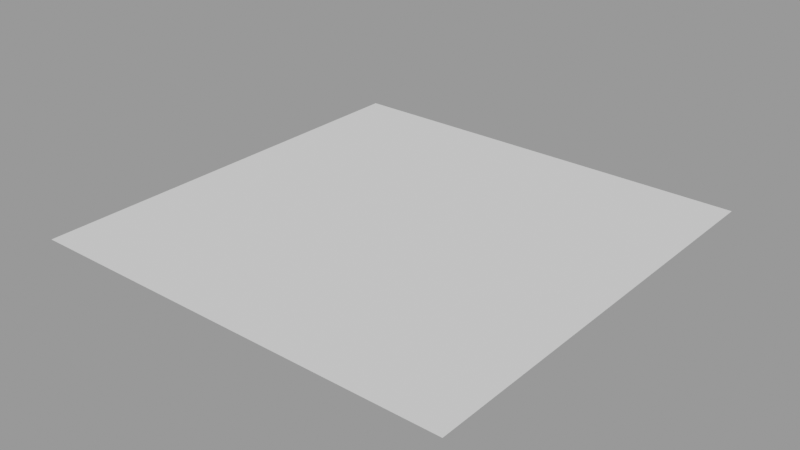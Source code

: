 # Source: nature-scatter.blend  (saved by Blender 3.2.14; exported with 4.5.12 LTS)
import bpy
from mathutils import Matrix  # noqa: F401  (used for matrix-valued properties, if any)

bpy.ops.wm.read_factory_settings(use_empty=True)
scene = bpy.context.scene
scene.name = 'Scene'

# ---- collections
col_collection_1 = bpy.data.collections.new('Collection 1'); scene.collection.children.link(col_collection_1)

# ---- node groups
ng_nature_scatter = bpy.data.node_groups.new('Nature Scatter', 'GeometryNodeTree')
_s = ng_nature_scatter.interface.new_socket(name='Geometry', in_out='OUTPUT', socket_type='NodeSocketGeometry')
_s = ng_nature_scatter.interface.new_socket(name='Geometry', in_out='INPUT', socket_type='NodeSocketGeometry')
_s = ng_nature_scatter.interface.new_socket(name='Instances', in_out='INPUT', socket_type='NodeSocketCollection')
_s = ng_nature_scatter.interface.new_socket(name='Show Emitter', in_out='INPUT', socket_type='NodeSocketBool')
_s.default_value = True
_s = ng_nature_scatter.interface.new_socket(name='Use Proxies', in_out='INPUT', socket_type='NodeSocketBool')
_s.default_value = True
_s = ng_nature_scatter.interface.new_socket(name='Viewport Display', in_out='INPUT', socket_type='NodeSocketFloat')
_s.default_value = 1.0
_s.min_value = 0.0
_s.max_value = 1.0
_s = ng_nature_scatter.interface.new_socket(name='Density Map', in_out='INPUT', socket_type='NodeSocketFloat')
_s.default_value = 1.0
_s.min_value = 0.0
_s.max_value = 1.0
_s = ng_nature_scatter.interface.new_socket(name='Density 0', in_out='INPUT', socket_type='NodeSocketFloat')
_s.min_value = 0.0
_s = ng_nature_scatter.interface.new_socket(name='Density 1', in_out='INPUT', socket_type='NodeSocketFloat')
_s.default_value = 10.0
_s.min_value = 0.0
_s = ng_nature_scatter.interface.new_socket(name='Spacing', in_out='INPUT', socket_type='NodeSocketFloat')
_s.subtype = 'DISTANCE'
_s.min_value = 0.0
_s = ng_nature_scatter.interface.new_socket(name='Perimeter Culling', in_out='INPUT', socket_type='NodeSocketFloat')
_s.subtype = 'DISTANCE'
_s = ng_nature_scatter.interface.new_socket(name='Slope Culling', in_out='INPUT', socket_type='NodeSocketFloat')
_s.subtype = 'ANGLE'
_s.default_value = 1.571
_s.min_value = -1.571
_s.max_value = 1.571
_s = ng_nature_scatter.interface.new_socket(name='Follow Normal', in_out='INPUT', socket_type='NodeSocketFloat')
_s.min_value = 0.0
_s.max_value = 1.0
_s = ng_nature_scatter.interface.new_socket(name='Tilt', in_out='INPUT', socket_type='NodeSocketFloat')
_s.subtype = 'ANGLE'
_s.min_value = 0.0
_s.max_value = 1.571
_s = ng_nature_scatter.interface.new_socket(name='Scale Map', in_out='INPUT', socket_type='NodeSocketFloat')
_s.default_value = 1.0
_s.min_value = 0.0
_s.max_value = 1.0
_s = ng_nature_scatter.interface.new_socket(name='Scale 0', in_out='INPUT', socket_type='NodeSocketFloat')
_s.min_value = 0.0
_s = ng_nature_scatter.interface.new_socket(name='Scale 1', in_out='INPUT', socket_type='NodeSocketFloat')
_s.default_value = 1.0
_s.min_value = 0.0
_s = ng_nature_scatter.interface.new_socket(name='Scale Variation', in_out='INPUT', socket_type='NodeSocketFloat')
_s.default_value = 0.1
_s.min_value = 0.0
_s = ng_nature_scatter.interface.new_socket(name='Placement Seed', in_out='INPUT', socket_type='NodeSocketInt')
_s = ng_nature_scatter.interface.new_socket(name='Rotation Seed', in_out='INPUT', socket_type='NodeSocketInt')
_s.min_value = -10000
_s.max_value = 10000
_s = ng_nature_scatter.interface.new_socket(name='Scale Seed', in_out='INPUT', socket_type='NodeSocketInt')
_s.min_value = -10000
_s.max_value = 10000
ng_nature_scatter.is_modifier = True
_N = ng_nature_scatter.nodes; _L = ng_nature_scatter.links
n0 = _N.new('NodeFrame'); n0.name = 'Density Map'; n0.location = (-3153, 156)
n0.label = 'Density Map'
n0.width = 848
n1 = _N.new('NodeFrame'); n1.name = 'Viewport Display'; n1.location = (-2715, 576)
n1.label = 'Viewport Display'
n1.width = 420
n2 = _N.new('NodeFrame'); n2.name = 'Perimeter Culling'; n2.location = (-767, 612)
n2.label = 'Perimeter Culling'
n2.width = 2495
n3 = _N.new('NodeFrame'); n3.name = 'Perimeter Geometry'; n3.location = (30, -180)
n3.label = 'Perimeter Geometry'
n3.width = 560
n4 = _N.new('NodeFrame'); n4.name = 'Perimeter Logic'; n4.location = (1414, -175)
n4.label = 'Perimeter Logic'
n4.width = 753
n5 = _N.new('NodeFrame'); n5.name = 'Perimeter Distance'; n5.location = (690, -182)
n5.label = 'Perimeter Distance'
n5.width = 610
n6 = _N.new('NodeFrame'); n6.name = 'Slope Culling'; n6.location = (-2620, 1542)
n6.label = 'Slope Culling'
n6.width = 2220
n7 = _N.new('NodeFrame'); n7.name = 'Slope Logic'; n7.location = (711, -30)
n7.label = 'Slope Logic'
n7.width = 1068
n8 = _N.new('NodeFrame'); n8.name = 'Use Proxies'; n8.location = (-2161, -362)
n8.label = 'Use Proxies'
n8.width = 820
n9 = _N.new('NodeFrame'); n9.name = 'Rotation'; n9.location = (-1994, -919)
n9.label = 'Rotation'
n9.width = 1932
n10 = _N.new('NodeFrame'); n10.name = 'Disable Field'; n10.location = (-4525, -849)
n10.label = 'Disable Field'
n10.width = 399
n11 = _N.new('NodeGroupOutput'); n11.name = 'Group Output'; n11.location = (4765, 0)
n12 = _N.new('NodeReroute'); n12.name = 'Reroute'; n12.location = (38, -230)
n12.width = 16
n12.socket_idname = 'NodeSocketFloat'
n13 = _N.new('NodeReroute'); n13.name = 'Reroute.001'; n13.location = (38, -270)
n13.width = 16
n13.socket_idname = 'NodeSocketFloat'
n14 = _N.new('ShaderNodeMath'); n14.name = 'Math.003'; n14.location = (438, -30)
n14.operation = 'DIVIDE'
n15 = _N.new('ShaderNodeMath'); n15.name = 'Math.004'; n15.location = (438, -210)
n15.operation = 'DIVIDE'
n16 = _N.new('GeometryNodeSwitch'); n16.name = 'Switch.001'; n16.location = (250, -30)
n16.input_type = 'FLOAT'
n17 = _N.new('ShaderNodeMath'); n17.name = 'Math'; n17.location = (30, -150)
n17.operation = 'MULTIPLY'
n18 = _N.new('GeometryNodeIsViewport'); n18.name = 'Is Viewport.001'; n18.location = (30, -50)
n19 = _N.new('FunctionNodeCompare'); n19.name = 'Compare.001'; n19.location = (210, -130)
n19.operation = 'LESS_THAN'
n19.data_type = 'INT'
n19.inputs[3].default_value = 2
n19.inputs[6].default_value = (0.0, 0.0, 0.0, 0.0)
n19.inputs[7].default_value = (0.0, 0.0, 0.0, 0.0)
n20 = _N.new('GeometryNodeInputMeshEdgeNeighbors'); n20.name = 'Edge Neighbors'; n20.location = (30, -190)
n21 = _N.new('FunctionNodeBooleanMath'); n21.name = 'Boolean Math.001'; n21.location = (583, -30)
n21.operation = 'XNOR'
n22 = _N.new('ShaderNodeMath'); n22.name = 'Math.002'; n22.location = (158, -258)
n22.operation = 'ABSOLUTE'
n23 = _N.new('FunctionNodeCompare'); n23.name = 'Compare.004'; n23.location = (358, -258)
n23.inputs[6].default_value = (0.0, 0.0, 0.0, 0.0)
n23.inputs[7].default_value = (0.0, 0.0, 0.0, 0.0)
n24 = _N.new('NodeReroute'); n24.name = 'Reroute.003'; n24.location = (38, -238)
n24.width = 16
n24.socket_idname = 'NodeSocketFloatDistance'
n25 = _N.new('GeometryNodeProximity'); n25.name = 'Geometry Proximity'; n25.location = (440, -30)
n25.target_element = 'EDGES'
n26 = _N.new('GeometryNodeInputPosition'); n26.name = 'Position'; n26.location = (30, -228)
n27 = _N.new('GeometryNodeCaptureAttribute'); n27.name = 'Capture Attribute'; n27.location = (250, -148)
n27.capture_items.clear()
n28 = _N.new('GeometryNodeSeparateGeometry'); n28.name = 'Separate Geometry.001'; n28.location = (2325, -30)
n29 = _N.new('GeometryNodeSeparateGeometry'); n29.name = 'Separate Geometry'; n29.location = (390, -30)
n29.domain = 'EDGE'
n30 = _N.new('ShaderNodeMath'); n30.name = 'Math.006'; n30.location = (298, -430)
n30.operation = 'MULTIPLY'
n30.inputs[1].default_value = -1.0
n31 = _N.new('NodeReroute'); n31.name = 'Reroute.004'; n31.location = (38, -530)
n31.width = 16
n31.socket_idname = 'NodeSocketVector'
n32 = _N.new('NodeReroute'); n32.name = 'Reroute.002'; n32.location = (38, -470)
n32.width = 16
n32.socket_idname = 'NodeSocketFloatAngle'
n33 = _N.new('ShaderNodeMath'); n33.name = 'Math.005'; n33.location = (518, -30)
n33.operation = 'GREATER_THAN'
n33.inputs[1].default_value = 0.0
n34 = _N.new('GeometryNodeSwitch'); n34.name = 'Switch.002'; n34.location = (898, -310)
n34.input_type = 'BOOLEAN'
n35 = _N.new('FunctionNodeCompare'); n35.name = 'Compare.005'; n35.location = (518, -490)
n35.operation = 'LESS_THAN'
n35.data_type = 'VECTOR'
n35.inputs[5].default_value = (0.0, 0.0, 1.0)
n35.inputs[6].default_value = (0.0, 0.0, 0.0, 0.0)
n35.inputs[7].default_value = (0.0, 0.0, 0.0, 0.0)
n36 = _N.new('GeometryNodeInputNormal'); n36.name = 'Normal'; n36.location = (30, -640)
n36.legacy_corner_normals = True
n37 = _N.new('GeometryNodeCaptureAttribute'); n37.name = 'Capture Attribute.001'; n37.location = (270, -500)
n37.capture_items.clear()
n38 = _N.new('GeometryNodeSeparateGeometry'); n38.name = 'Separate Geometry.002'; n38.location = (2050, -240)
n39 = _N.new('GeometryNodeBoundBox'); n39.name = 'Bounding Box'; n39.location = (250, -250)
n40 = _N.new('GeometryNodeSwitch'); n40.name = 'Switch'; n40.location = (650, -110)
n41 = _N.new('FunctionNodeRotateEuler'); n41.name = 'Rotate Euler'; n41.location = (1762, -30)
n41.space = 'LOCAL'
n42 = _N.new('ShaderNodeMath'); n42.name = 'Math.010'; n42.location = (1262, -50)
n42.operation = 'SUBTRACT'
n42.inputs[0].default_value = 1.0
n43 = _N.new('FunctionNodeAlignEulerToVector'); n43.name = 'Align Euler to Vector'; n43.location = (1522, -30)
n43.axis = 'Z'
n44 = _N.new('FunctionNodeRandomValue'); n44.name = 'Random Value'; n44.location = (618, -746)
n44.inputs[2].default_value = -3.142
n44.inputs[3].default_value = 3.142
n45 = _N.new('ShaderNodeCombineXYZ'); n45.name = 'Combine XYZ'; n45.location = (1138, -506)
n46 = _N.new('ShaderNodeMath'); n46.name = 'Math.008'; n46.location = (398, -506)
n46.inputs[1].default_value = 2.0
n47 = _N.new('NodeReroute'); n47.name = 'Reroute.005'; n47.location = (38, -466)
n47.width = 16
n47.socket_idname = 'NodeSocketFloatAngle'
n48 = _N.new('ShaderNodeMath'); n48.name = 'Math.009'; n48.location = (838, -286)
n48.operation = 'MULTIPLY'
n49 = _N.new('ShaderNodeMath'); n49.name = 'Math.011'; n49.location = (838, -506)
n49.operation = 'MULTIPLY'
n50 = _N.new('FunctionNodeRandomValue'); n50.name = 'Random Value.002'; n50.location = (618, -286)
n50.inputs[2].default_value = -1.0
n51 = _N.new('NodeReroute'); n51.name = 'Reroute.006'; n51.location = (38, -566)
n51.width = 16
n51.socket_idname = 'NodeSocketInt'
n52 = _N.new('ShaderNodeMapRange'); n52.name = 'Map Range.001'; n52.location = (2692, -536)
n52.clamp = False
n53 = _N.new('ShaderNodeMath'); n53.name = 'Math.013'; n53.location = (1860, -260)
n53.operation = 'DIVIDE'
n53.inputs[0].default_value = 1.0
n54 = _N.new('FunctionNodeRandomValue'); n54.name = 'Random Value.003'; n54.location = (2080, -380)
n55 = _N.new('ShaderNodeMath'); n55.name = 'Math.014'; n55.location = (2360, -560)
n55.operation = 'MULTIPLY'
n56 = _N.new('FunctionNodeCompare'); n56.name = 'Compare.006'; n56.location = (516, -211)
n56.data_type = 'VECTOR'
n56.inputs[5].default_value = (0.0, 0.0, 1.0)
n56.inputs[6].default_value = (0.0, 0.0, 0.0, 0.0)
n56.inputs[7].default_value = (0.0, 0.0, 0.0, 0.0)
n57 = _N.new('ShaderNodeMath'); n57.name = 'Math.012'; n57.location = (1660, -500)
n57.inputs[0].default_value = 1.0
n58 = _N.new('ShaderNodeMapRange'); n58.name = 'Map Range'; n58.location = (678, -30)
n59 = _N.new('GeometryNodeDistributePointsOnFaces'); n59.name = 'Distribute Points on Faces'; n59.location = (-1713, 452)
n59.distribute_method = 'POISSON'
n59.use_legacy_normal = True
n60 = _N.new('FunctionNodeCompare'); n60.name = 'Compare.002'; n60.location = (158, -58)
n60.operation = 'LESS_THAN'
n60.inputs[6].default_value = (0.0, 0.0, 0.0, 0.0)
n60.inputs[7].default_value = (0.0, 0.0, 0.0, 0.0)
n61 = _N.new('GeometryNodeTransform'); n61.name = 'Transform'; n61.location = (229, -54)
n62 = _N.new('ShaderNodeCombineXYZ'); n62.name = 'Combine XYZ.001'; n62.location = (30, -170)
n63 = _N.new('ShaderNodeCombineXYZ'); n63.name = 'Combine XYZ.003'; n63.location = (30, -313)
n64 = _N.new('GeometryNodeInstanceOnPoints'); n64.name = 'Instance on Points'; n64.location = (3617, 122)
n64.inputs[3].default_value = True
n65 = _N.new('GeometryNodeJoinGeometry'); n65.name = 'Join Geometry.001'; n65.location = (3854, -121)
n66 = _N.new('GeometryNodeSwitch'); n66.name = 'Switch.003'; n66.location = (4260, 120)
n67 = _N.new('FunctionNodeBooleanMath'); n67.name = 'Boolean Math'; n67.location = (330, -30)
n68 = _N.new('GeometryNodeIsViewport'); n68.name = 'Is Viewport'; n68.location = (30, -110)
n69 = _N.new('GeometryNodeCollectionInfo'); n69.name = 'Collection Info'; n69.location = (-2723, -538)
n69.inputs[1].default_value = True
n69.inputs[2].default_value = True
n70 = _N.new('GeometryNodeMeshToCurve'); n70.name = 'Mesh to Curve'; n70.location = (450, -250)
n71 = _N.new('ShaderNodeMath'); n71.name = 'Math.001'; n71.location = (178, -210)
n71.operation = 'MAXIMUM'
n72 = _N.new('ShaderNodeCombineXYZ'); n72.name = 'Combine XYZ.002'; n72.location = (30, -30)
n73 = _N.new('NodeGroupInput'); n73.name = 'Group Input'; n73.location = (-4905, 0)
n74 = _N.new('ShaderNodeMath'); n74.name = 'Math.007'; n74.location = (398, -286)
n74.inputs[1].default_value = 1.0
n75 = _N.new('FunctionNodeRandomValue'); n75.name = 'Random Value.001'; n75.location = (618, -506)
n75.inputs[2].default_value = -1.0
n3.parent = n2
n4.parent = n2
n5.parent = n2
n7.parent = n6
n12.parent = n0
n13.parent = n0
n14.parent = n0
n15.parent = n0
n16.parent = n1
n17.parent = n1
n18.parent = n1
n19.parent = n3
n20.parent = n3
n21.parent = n4
n22.parent = n4
n23.parent = n4
n24.parent = n4
n25.parent = n5
n26.parent = n5
n27.parent = n5
n28.parent = n2
n29.parent = n3
n30.parent = n7
n31.parent = n7
n32.parent = n7
n33.parent = n7
n34.parent = n7
n35.parent = n7
n36.parent = n6
n37.parent = n6
n38.parent = n6
n39.parent = n8
n40.parent = n8
n41.parent = n9
n42.parent = n9
n43.parent = n9
n44.parent = n9
n45.parent = n9
n46.parent = n9
n47.parent = n9
n48.parent = n9
n49.parent = n9
n50.parent = n9
n51.parent = n9
n56.parent = n7
n58.parent = n0
n60.parent = n4
n61.parent = n10
n62.parent = n10
n63.parent = n10
n67.parent = n8
n68.parent = n8
n70.parent = n8
n71.parent = n0
n72.parent = n10
n74.parent = n9
n75.parent = n9
_L.new(n39.outputs[0], n70.inputs[0])
_L.new(n69.outputs[0], n39.inputs[0])
_L.new(n67.outputs[0], n40.inputs[0])
_L.new(n69.outputs[0], n40.inputs[1])
_L.new(n73.outputs[1], n69.inputs[0])
_L.new(n73.outputs[3], n67.inputs[0])
_L.new(n17.outputs[0], n16.inputs[2])
_L.new(n18.outputs[0], n16.inputs[0])
_L.new(n73.outputs[4], n17.inputs[1])
_L.new(n58.outputs[0], n59.inputs[5])
_L.new(n73.outputs[5], n58.inputs[0])
_L.new(n73.outputs[6], n12.inputs[0])
_L.new(n73.outputs[7], n13.inputs[0])
_L.new(n13.outputs[0], n71.inputs[1])
_L.new(n12.outputs[0], n71.inputs[0])
_L.new(n12.outputs[0], n14.inputs[0])
_L.new(n71.outputs[0], n14.inputs[1])
_L.new(n13.outputs[0], n15.inputs[0])
_L.new(n71.outputs[0], n15.inputs[1])
_L.new(n14.outputs[0], n58.inputs[3])
_L.new(n15.outputs[0], n58.inputs[4])
_L.new(n71.outputs[0], n17.inputs[0])
_L.new(n16.outputs[0], n59.inputs[3])
_L.new(n73.outputs[8], n59.inputs[2])
_L.new(n73.outputs[17], n59.inputs[6])
_L.new(n20.outputs[0], n19.inputs[2])
_L.new(n19.outputs[0], n29.inputs[1])
_L.new(n73.outputs[0], n29.inputs[0])
_L.new(n26.outputs[0], n27.inputs[1])
_L.new(n27.outputs[1], n25.inputs[2])
_L.new(n24.outputs[0], n22.inputs[0])
_L.new(n73.outputs[9], n24.inputs[0])
_L.new(n21.outputs[0], n28.inputs[1])
_L.new(n27.outputs[0], n28.inputs[0])
_L.new(n23.outputs[0], n21.inputs[1])
_L.new(n60.outputs[0], n21.inputs[0])
_L.new(n25.outputs[1], n23.inputs[1])
_L.new(n22.outputs[0], n23.inputs[0])
_L.new(n36.outputs[0], n37.inputs[1])
_L.new(n34.outputs[0], n38.inputs[1])
_L.new(n73.outputs[0], n37.inputs[0])
_L.new(n37.outputs[0], n59.inputs[0])
_L.new(n59.outputs[0], n38.inputs[0])
_L.new(n38.outputs[0], n27.inputs[0])
_L.new(n29.outputs[0], n25.inputs[0])
_L.new(n73.outputs[10], n32.inputs[0])
_L.new(n32.outputs[0], n35.inputs[11])
_L.new(n30.outputs[0], n56.inputs[11])
_L.new(n32.outputs[0], n33.inputs[0])
_L.new(n33.outputs[0], n34.inputs[0])
_L.new(n35.outputs[0], n34.inputs[2])
_L.new(n56.outputs[0], n34.inputs[1])
_L.new(n31.outputs[0], n56.inputs[4])
_L.new(n32.outputs[0], n30.inputs[0])
_L.new(n37.outputs[1], n31.inputs[0])
_L.new(n31.outputs[0], n35.inputs[4])
_L.new(n28.outputs[0], n64.inputs[0])
_L.new(n40.outputs[0], n64.inputs[2])
_L.new(n51.outputs[0], n44.inputs[8])
_L.new(n51.outputs[0], n74.inputs[0])
_L.new(n51.outputs[0], n46.inputs[0])
_L.new(n74.outputs[0], n50.inputs[8])
_L.new(n46.outputs[0], n75.inputs[8])
_L.new(n50.outputs[1], n48.inputs[0])
_L.new(n75.outputs[1], n49.inputs[0])
_L.new(n47.outputs[0], n48.inputs[1])
_L.new(n47.outputs[0], n49.inputs[1])
_L.new(n48.outputs[0], n45.inputs[0])
_L.new(n49.outputs[0], n45.inputs[1])
_L.new(n44.outputs[1], n45.inputs[2])
_L.new(n45.outputs[0], n41.inputs[1])
_L.new(n43.outputs[0], n41.inputs[0])
_L.new(n42.outputs[0], n43.inputs[1])
_L.new(n59.outputs[2], n43.inputs[0])
_L.new(n73.outputs[11], n42.inputs[1])
_L.new(n41.outputs[0], n64.inputs[5])
_L.new(n73.outputs[18], n51.inputs[0])
_L.new(n55.outputs[0], n52.inputs[0])
_L.new(n73.outputs[14], n52.inputs[3])
_L.new(n73.outputs[15], n52.inputs[4])
_L.new(n73.outputs[16], n57.inputs[1])
_L.new(n57.outputs[0], n53.inputs[1])
_L.new(n57.outputs[0], n54.inputs[3])
_L.new(n53.outputs[0], n54.inputs[2])
_L.new(n73.outputs[13], n55.inputs[1])
_L.new(n52.outputs[0], n64.inputs[6])
_L.new(n54.outputs[1], n55.inputs[0])
_L.new(n73.outputs[19], n54.inputs[8])
_L.new(n24.outputs[0], n60.inputs[0])
_L.new(n73.outputs[9], n72.inputs[0])
_L.new(n73.outputs[10], n72.inputs[1])
_L.new(n73.outputs[11], n62.inputs[0])
_L.new(n73.outputs[14], n62.inputs[1])
_L.new(n73.outputs[15], n62.inputs[2])
_L.new(n72.outputs[0], n61.inputs[1])
_L.new(n62.outputs[0], n61.inputs[2])
_L.new(n63.outputs[0], n61.inputs[3])
_L.new(n73.outputs[16], n63.inputs[0])
_L.new(n73.outputs[18], n63.inputs[1])
_L.new(n73.outputs[19], n63.inputs[2])
_L.new(n73.outputs[0], n65.inputs[0])
_L.new(n64.outputs[0], n65.inputs[0])
_L.new(n65.outputs[0], n66.inputs[2])
_L.new(n64.outputs[0], n66.inputs[1])
_L.new(n66.outputs[0], n11.inputs[0])
_L.new(n73.outputs[2], n66.inputs[0])
_L.new(n68.outputs[0], n67.inputs[1])
_L.new(n70.outputs[0], n40.inputs[2])
_L.new(n71.outputs[0], n16.inputs[1])
_L.new(n73.outputs[12], n72.inputs[2])
_L.new(n73.outputs[12], n47.inputs[0])
n11.is_active_output = True

# ---- meshes
me_plane = bpy.data.meshes.new('Plane')
me_plane.from_pydata([(-1.0, -1.0, 0.0), (1.0, -1.0, 0.0), (-1.0, 1.0, 0.0), (1.0, 1.0, 0.0)], [], [(0, 1, 3, 2)])
_uv = me_plane.uv_layers.new(name='UVMap')
_uv.uv.foreach_set('vector', [0.0, 0.0, 1.0, 0.0, 1.0, 1.0, 0.0, 1.0])
me_plane.update()
me_cube = bpy.data.meshes.new('Cube')
me_cube.from_pydata([(-0.1, -0.1, -0.1), (-0.1, -0.1, 0.1), (-0.1, 0.1, -0.1), (-0.1, 0.1, 0.1), (0.1, -0.1, -0.1), (0.1, -0.1, 0.1), (0.1, 0.1, -0.1), (0.1, 0.1, 0.1)], [], [(0, 1, 3, 2), (2, 3, 7, 6), (6, 7, 5, 4), (4, 5, 1, 0), (2, 6, 4, 0), (7, 3, 1, 5)])
_uv = me_cube.uv_layers.new(name='UVMap')
_uv.uv.foreach_set('vector', [0.375, 0.0, 0.625, 0.0, 0.625, 0.25, 0.375, 0.25, 0.375, 0.25, 0.625, 0.25, 0.625, 0.5, 0.375, 0.5, 0.375, 0.5, 0.625, 0.5, 0.625, 0.75, 0.375, 0.75, 0.375, 0.75, 0.625, 0.75, 0.625, 1.0, 0.375, 1.0, 0.125, 0.5, 0.375, 0.5, 0.375, 0.75, 0.125, 0.75, 0.625, 0.5, 0.875, 0.5, 0.875, 0.75, 0.625, 0.75])
me_cube.update()

# ---- objects
ob_plane = bpy.data.objects.new('Plane', me_plane)
ob_cube = bpy.data.objects.new('Cube', me_cube)

# ---- transforms, parenting, visibility, modifiers, constraints
ob_plane.location = (0.0, 0.0, 0.0)
_m = ob_plane.modifiers.new('GeometryNodes', 'NODES')
_m.node_group = ng_nature_scatter
_gi = [s.identifier for s in ng_nature_scatter.interface.items_tree if s.item_type == 'SOCKET' and s.in_out == 'INPUT']
_m[_gi[1]] = col_collection_1  # Instances
ob_cube.location = (0.0, 0.0, 0.0)

# ---- collection membership
scene.collection.objects.link(ob_plane)
col_collection_1.objects.link(ob_cube)
def _layer_coll(name, lc=None):
    lc = lc or bpy.context.view_layer.layer_collection
    for c in lc.children:
        if c.name == name: return c
        r = _layer_coll(name, c)
        if r: return r
_layer_coll('Collection 1').exclude = True

# ---- scene / render settings (as saved in the file)
scene.frame_start = 1; scene.frame_end = 250; scene.frame_set(1)
scene.render.engine = 'BLENDER_EEVEE_NEXT'
scene.cycles.sampling_pattern = 'TABULATED_SOBOL'
scene.cycles.use_light_tree = False
scene.view_settings.view_transform = 'Filmic'
bpy.context.view_layer.update()

# ---- added for rendering (the .blend has no active camera and no usable light): camera, sun + grey world if the file has none
cam_auto = bpy.data.cameras.new('AutoCamera')
cam_auto.lens = 50.0
cam_auto.sensor_width = 36.0
cam_auto.clip_end = 1000.0
ob_auto_camera = bpy.data.objects.new('AutoCamera', cam_auto)
scene.collection.objects.link(ob_auto_camera)
ob_auto_camera.location = (2.62346, -3.14816, 2.09877)
ob_auto_camera.rotation_euler = (1.09748, -7.21219e-08, 0.694738)
scene.camera = ob_auto_camera
light_auto_sun = bpy.data.lights.new('AutoSun', 'SUN')
light_auto_sun.energy = 3.0
light_auto_sun.angle = 0.0523599
ob_auto_sun = bpy.data.objects.new('AutoSun', light_auto_sun)
scene.collection.objects.link(ob_auto_sun)
ob_auto_sun.rotation_euler = (0.872665, 0.174533, 0.523599)
if scene.world is None:
    world_auto = bpy.data.worlds.new('AutoWorld')
    world_auto.color = (0.3, 0.3, 0.3)
    scene.world = world_auto
bpy.context.view_layer.update()
